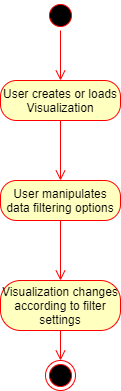

The diagram above was exported from draw.io. Its source (the exported page's mxGraphModel, read from the mxfile embedded in the PNG):
<mxGraphModel dx="1086" dy="816" grid="1" gridSize="10" guides="1" tooltips="1" connect="1" arrows="1" fold="1" page="1" pageScale="1" pageWidth="827" pageHeight="1169" math="0" shadow="0">
  <root>
    <mxCell id="0" />
    <mxCell id="1" parent="0" />
    <mxCell id="vdD90aHx3-68kO4TxsIo-2" value="" style="ellipse;html=1;shape=startState;fillColor=#000000;strokeColor=#ff0000;" parent="1" vertex="1">
      <mxGeometry x="70" y="80" width="30" height="30" as="geometry" />
    </mxCell>
    <mxCell id="vdD90aHx3-68kO4TxsIo-3" value="" style="edgeStyle=orthogonalEdgeStyle;html=1;verticalAlign=bottom;endArrow=open;endSize=8;strokeColor=#ff0000;entryX=0.5;entryY=0;entryDx=0;entryDy=0;" parent="1" source="vdD90aHx3-68kO4TxsIo-2" target="vdD90aHx3-68kO4TxsIo-4" edge="1">
      <mxGeometry relative="1" as="geometry">
        <mxPoint x="95" y="160" as="targetPoint" />
      </mxGeometry>
    </mxCell>
    <mxCell id="vdD90aHx3-68kO4TxsIo-4" value="User creates or loads Visualization" style="rounded=1;whiteSpace=wrap;html=1;arcSize=40;fontColor=#000000;fillColor=#ffffc0;strokeColor=#ff0000;" parent="1" vertex="1">
      <mxGeometry x="25" y="160" width="120" height="40" as="geometry" />
    </mxCell>
    <mxCell id="vdD90aHx3-68kO4TxsIo-26" value="" style="ellipse;html=1;shape=endState;fillColor=#000000;strokeColor=#ff0000;" parent="1" vertex="1">
      <mxGeometry x="70" y="440" width="30" height="30" as="geometry" />
    </mxCell>
    <mxCell id="QvRpDGb6x5g_35p1mZdf-1" value="" style="edgeStyle=orthogonalEdgeStyle;html=1;verticalAlign=bottom;endArrow=open;endSize=8;strokeColor=#ff0000;exitX=0.5;exitY=1;exitDx=0;exitDy=0;" edge="1" parent="1" source="vdD90aHx3-68kO4TxsIo-4">
      <mxGeometry relative="1" as="geometry">
        <mxPoint x="85" y="260" as="targetPoint" />
        <mxPoint x="95" y="120" as="sourcePoint" />
      </mxGeometry>
    </mxCell>
    <mxCell id="QvRpDGb6x5g_35p1mZdf-2" value="User manipulates data filtering options" style="rounded=1;whiteSpace=wrap;html=1;arcSize=40;fontColor=#000000;fillColor=#ffffc0;strokeColor=#ff0000;" vertex="1" parent="1">
      <mxGeometry x="25" y="260" width="120" height="40" as="geometry" />
    </mxCell>
    <mxCell id="QvRpDGb6x5g_35p1mZdf-3" value="Visualization changes according to filter settings" style="rounded=1;whiteSpace=wrap;html=1;arcSize=40;fontColor=#000000;fillColor=#ffffc0;strokeColor=#ff0000;" vertex="1" parent="1">
      <mxGeometry x="25" y="360" width="120" height="50" as="geometry" />
    </mxCell>
    <mxCell id="QvRpDGb6x5g_35p1mZdf-6" value="" style="edgeStyle=orthogonalEdgeStyle;html=1;verticalAlign=bottom;endArrow=open;endSize=8;strokeColor=#ff0000;exitX=0.5;exitY=1;exitDx=0;exitDy=0;entryX=0.5;entryY=0;entryDx=0;entryDy=0;" edge="1" parent="1" source="QvRpDGb6x5g_35p1mZdf-2" target="QvRpDGb6x5g_35p1mZdf-3">
      <mxGeometry relative="1" as="geometry">
        <mxPoint x="95" y="270" as="targetPoint" />
        <mxPoint x="95" y="210" as="sourcePoint" />
      </mxGeometry>
    </mxCell>
    <mxCell id="QvRpDGb6x5g_35p1mZdf-7" value="" style="edgeStyle=orthogonalEdgeStyle;html=1;verticalAlign=bottom;endArrow=open;endSize=8;strokeColor=#ff0000;exitX=0.5;exitY=1;exitDx=0;exitDy=0;entryX=0.5;entryY=0;entryDx=0;entryDy=0;" edge="1" parent="1" source="QvRpDGb6x5g_35p1mZdf-3" target="vdD90aHx3-68kO4TxsIo-26">
      <mxGeometry relative="1" as="geometry">
        <mxPoint x="105" y="280" as="targetPoint" />
        <mxPoint x="105" y="220" as="sourcePoint" />
      </mxGeometry>
    </mxCell>
  </root>
</mxGraphModel>